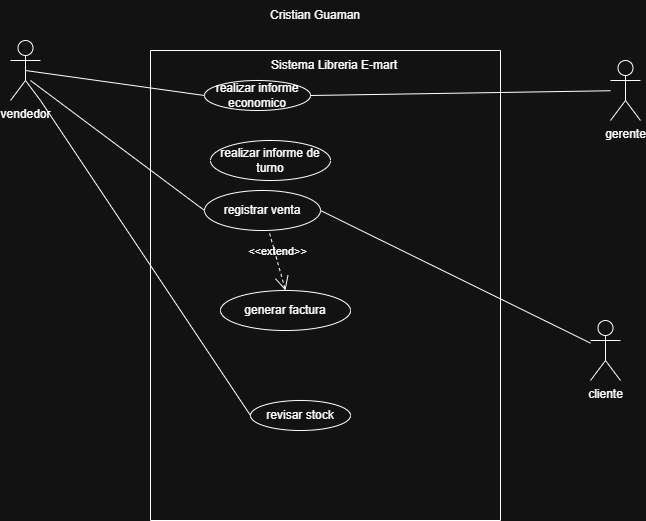

The diagram above was exported from draw.io. Its source (the exported page's mxGraphModel, read from the mxfile embedded in the PNG):
<mxGraphModel dx="895" dy="485" grid="1" gridSize="10" guides="1" tooltips="1" connect="1" arrows="1" fold="1" page="1" pageScale="1" pageWidth="827" pageHeight="1169" math="0" shadow="0">
  <root>
    <mxCell id="0" />
    <mxCell id="1" parent="0" />
    <mxCell id="arfATGF28WgFc5qYsBZ9-1" parent="1" style="shape=umlActor;html=1;verticalLabelPosition=bottom;verticalAlign=top;align=center;" value="vendedor" vertex="1">
      <mxGeometry height="60" width="30" x="90" y="40" as="geometry" />
    </mxCell>
    <mxCell id="arfATGF28WgFc5qYsBZ9-2" parent="1" style="shape=umlActor;html=1;verticalLabelPosition=bottom;verticalAlign=top;align=center;" value="gerente" vertex="1">
      <mxGeometry height="60" width="30" x="690" y="60" as="geometry" />
    </mxCell>
    <mxCell id="arfATGF28WgFc5qYsBZ9-5" parent="1" style="shape=umlActor;html=1;verticalLabelPosition=bottom;verticalAlign=top;align=center;" value="cliente" vertex="1">
      <mxGeometry height="60" width="30" x="670" y="320" as="geometry" />
    </mxCell>
    <mxCell id="arfATGF28WgFc5qYsBZ9-6" parent="1" style="swimlane;startSize=0;" value="" vertex="1">
      <mxGeometry height="470" width="350" x="230" y="50" as="geometry" />
    </mxCell>
    <mxCell id="arfATGF28WgFc5qYsBZ9-7" parent="arfATGF28WgFc5qYsBZ9-6" style="ellipse;whiteSpace=wrap;html=1;" value="realizar informe economico" vertex="1">
      <mxGeometry height="30" width="106" x="54" y="30" as="geometry" />
    </mxCell>
    <mxCell id="arfATGF28WgFc5qYsBZ9-9" parent="arfATGF28WgFc5qYsBZ9-6" style="ellipse;whiteSpace=wrap;html=1;" value="realizar informe de turno" vertex="1">
      <mxGeometry height="40" width="120" x="60" y="90" as="geometry" />
    </mxCell>
    <mxCell id="arfATGF28WgFc5qYsBZ9-8" parent="arfATGF28WgFc5qYsBZ9-6" style="text;html=1;whiteSpace=wrap;strokeColor=none;fillColor=none;align=center;verticalAlign=middle;rounded=0;" value="Sistema Libreria E-mart" vertex="1">
      <mxGeometry height="30" width="140" x="114" as="geometry" />
    </mxCell>
    <mxCell id="arfATGF28WgFc5qYsBZ9-11" parent="arfATGF28WgFc5qYsBZ9-6" style="ellipse;whiteSpace=wrap;html=1;" value="registrar venta" vertex="1">
      <mxGeometry height="40" width="116" x="54" y="140" as="geometry" />
    </mxCell>
    <mxCell id="arfATGF28WgFc5qYsBZ9-12" parent="arfATGF28WgFc5qYsBZ9-6" style="ellipse;whiteSpace=wrap;html=1;" value="generar factura" vertex="1">
      <mxGeometry height="40" width="130" x="70" y="240" as="geometry" />
    </mxCell>
    <mxCell id="arfATGF28WgFc5qYsBZ9-13" parent="arfATGF28WgFc5qYsBZ9-6" style="ellipse;whiteSpace=wrap;html=1;" value="revisar stock" vertex="1">
      <mxGeometry height="30" width="100" x="100" y="350" as="geometry" />
    </mxCell>
    <mxCell id="arfATGF28WgFc5qYsBZ9-26" edge="1" parent="arfATGF28WgFc5qYsBZ9-6" source="arfATGF28WgFc5qYsBZ9-12" style="edgeStyle=none;html=1;startArrow=open;endArrow=none;startSize=12;verticalAlign=bottom;dashed=1;labelBackgroundColor=none;rounded=0;exitX=0.5;exitY=0;exitDx=0;exitDy=0;entryX=0.557;entryY=1.03;entryDx=0;entryDy=0;entryPerimeter=0;" target="arfATGF28WgFc5qYsBZ9-11" value="&amp;lt;&amp;lt;extend&amp;gt;&amp;gt;">
      <mxGeometry relative="1" width="160" as="geometry">
        <mxPoint x="110" y="180" as="sourcePoint" />
        <mxPoint x="270" y="180" as="targetPoint" />
      </mxGeometry>
    </mxCell>
    <mxCell id="arfATGF28WgFc5qYsBZ9-21" edge="1" parent="1" source="arfATGF28WgFc5qYsBZ9-1" style="edgeStyle=none;html=1;endArrow=none;verticalAlign=bottom;rounded=0;exitX=0.5;exitY=0.5;exitDx=0;exitDy=0;exitPerimeter=0;entryX=0;entryY=0.5;entryDx=0;entryDy=0;" target="arfATGF28WgFc5qYsBZ9-7" value="">
      <mxGeometry relative="1" width="160" as="geometry">
        <mxPoint x="340" y="230" as="sourcePoint" />
        <mxPoint x="500" y="230" as="targetPoint" />
      </mxGeometry>
    </mxCell>
    <mxCell id="arfATGF28WgFc5qYsBZ9-22" edge="1" parent="1" source="arfATGF28WgFc5qYsBZ9-1" style="edgeStyle=none;html=1;endArrow=none;verticalAlign=bottom;rounded=0;exitX=0.667;exitY=0.667;exitDx=0;exitDy=0;exitPerimeter=0;entryX=0;entryY=0.5;entryDx=0;entryDy=0;" target="arfATGF28WgFc5qYsBZ9-11" value="">
      <mxGeometry relative="1" width="160" as="geometry">
        <mxPoint x="150" y="70" as="sourcePoint" />
        <mxPoint x="329" y="95" as="targetPoint" />
      </mxGeometry>
    </mxCell>
    <mxCell id="arfATGF28WgFc5qYsBZ9-23" edge="1" parent="1" source="arfATGF28WgFc5qYsBZ9-1" style="edgeStyle=none;html=1;endArrow=none;verticalAlign=bottom;rounded=0;exitX=1;exitY=1;exitDx=0;exitDy=0;exitPerimeter=0;entryX=0;entryY=0.5;entryDx=0;entryDy=0;" target="arfATGF28WgFc5qYsBZ9-13" value="">
      <mxGeometry relative="1" width="160" as="geometry">
        <mxPoint x="280" y="210" as="sourcePoint" />
        <mxPoint x="444" y="320" as="targetPoint" />
      </mxGeometry>
    </mxCell>
    <mxCell id="arfATGF28WgFc5qYsBZ9-24" edge="1" parent="1" source="arfATGF28WgFc5qYsBZ9-2" style="edgeStyle=none;html=1;endArrow=none;verticalAlign=bottom;rounded=0;entryX=1;entryY=0.5;entryDx=0;entryDy=0;" target="arfATGF28WgFc5qYsBZ9-7" value="">
      <mxGeometry relative="1" width="160" as="geometry">
        <mxPoint x="440" y="220" as="sourcePoint" />
        <mxPoint x="604" y="330" as="targetPoint" />
      </mxGeometry>
    </mxCell>
    <mxCell id="arfATGF28WgFc5qYsBZ9-25" edge="1" parent="1" source="arfATGF28WgFc5qYsBZ9-11" style="edgeStyle=none;html=1;endArrow=none;verticalAlign=bottom;rounded=0;exitX=1;exitY=0.5;exitDx=0;exitDy=0;" target="arfATGF28WgFc5qYsBZ9-5" value="">
      <mxGeometry relative="1" width="160" as="geometry">
        <mxPoint x="440" y="310" as="sourcePoint" />
        <mxPoint x="604" y="420" as="targetPoint" />
      </mxGeometry>
    </mxCell>
    <mxCell id="arfATGF28WgFc5qYsBZ9-27" parent="1" style="text;html=1;whiteSpace=wrap;strokeColor=none;fillColor=none;align=center;verticalAlign=middle;rounded=0;" value="Cristian Guaman" vertex="1">
      <mxGeometry height="30" width="110" x="340" as="geometry" />
    </mxCell>
  </root>
</mxGraphModel>